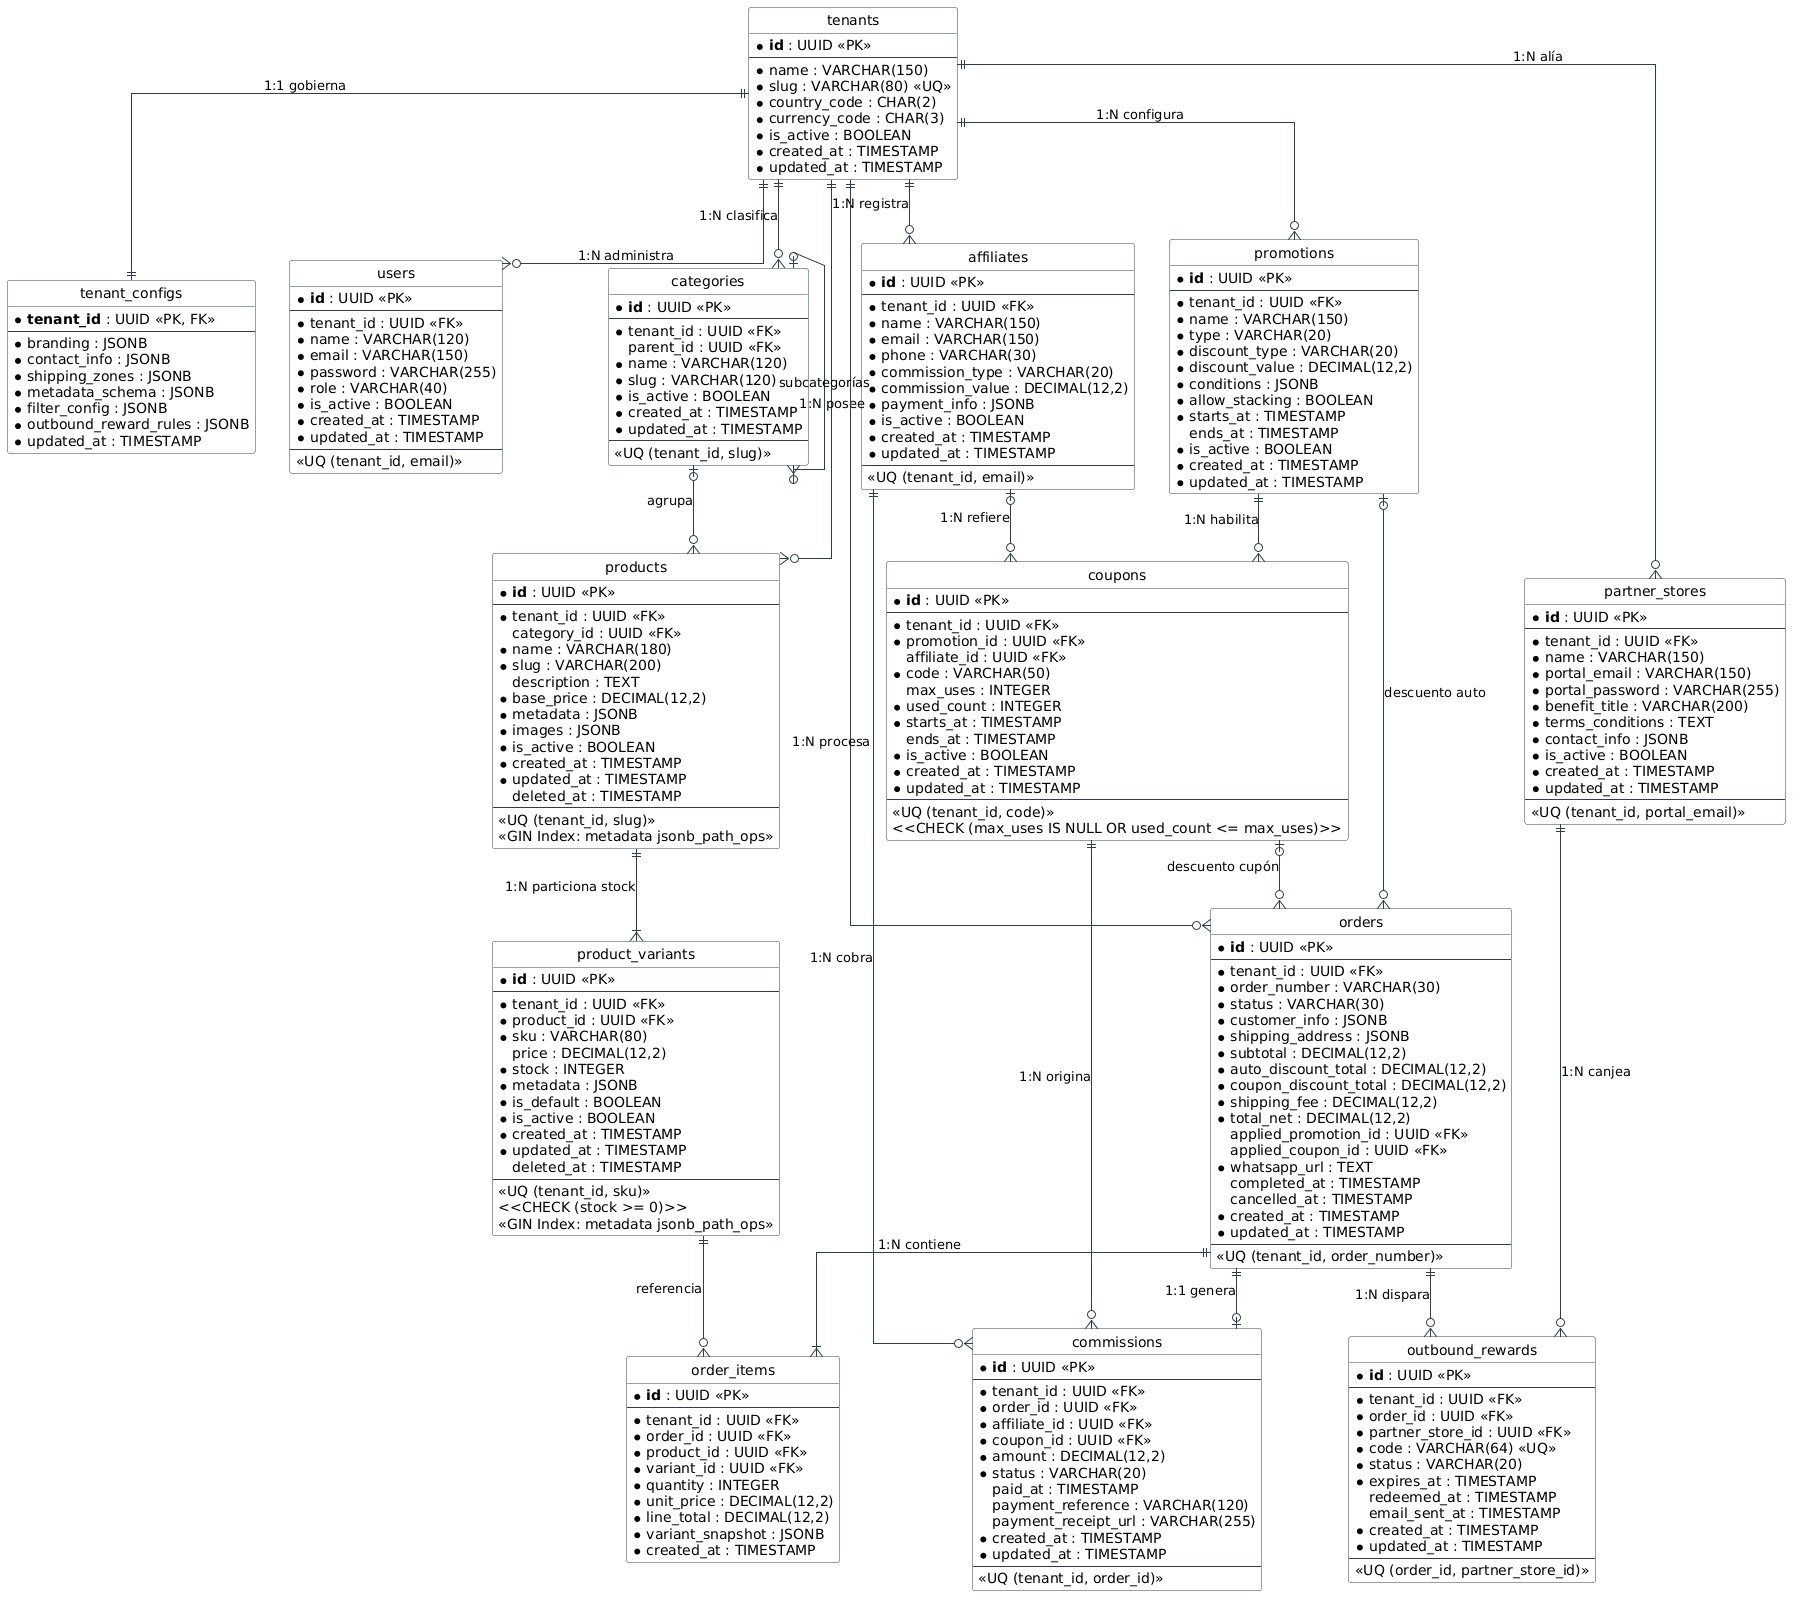

The diagram above was rendered by PlantUML. Its source (embedded in the PNG):
@startuml
hide circle
skinparam linetype ortho
skinparam roundcorner 5
skinparam class {
    BackgroundColor White
    ArrowColor #2C3E50
    BorderColor #2C3E50
}

entity "tenants" as tenants {
    * **id** : UUID <<PK>>
    --
    * name : VARCHAR(150)
    * slug : VARCHAR(80) <<UQ>>
    * country_code : CHAR(2)
    * currency_code : CHAR(3)
    * is_active : BOOLEAN
    * created_at : TIMESTAMP
    * updated_at : TIMESTAMP
}

entity "tenant_configs" as tenant_configs {
    * **tenant_id** : UUID <<PK, FK>>
    --
    * branding : JSONB
    * contact_info : JSONB
    * shipping_zones : JSONB
    * metadata_schema : JSONB
    * filter_config : JSONB
    * outbound_reward_rules : JSONB
    * updated_at : TIMESTAMP
}

entity "users" as users {
    * **id** : UUID <<PK>>
    --
    * tenant_id : UUID <<FK>>
    * name : VARCHAR(120)
    * email : VARCHAR(150)
    * password : VARCHAR(255)
    * role : VARCHAR(40)
    * is_active : BOOLEAN
    * created_at : TIMESTAMP
    * updated_at : TIMESTAMP
    --
    <<UQ (tenant_id, email)>>
}

entity "categories" as categories {
    * **id** : UUID <<PK>>
    --
    * tenant_id : UUID <<FK>>
    parent_id : UUID <<FK>>
    * name : VARCHAR(120)
    * slug : VARCHAR(120)
    * is_active : BOOLEAN
    * created_at : TIMESTAMP
    * updated_at : TIMESTAMP
    --
    <<UQ (tenant_id, slug)>>
}

entity "products" as products {
    * **id** : UUID <<PK>>
    --
    * tenant_id : UUID <<FK>>
    category_id : UUID <<FK>>
    * name : VARCHAR(180)
    * slug : VARCHAR(200)
    description : TEXT
    * base_price : DECIMAL(12,2)
    * metadata : JSONB
    * images : JSONB
    * is_active : BOOLEAN
    * created_at : TIMESTAMP
    * updated_at : TIMESTAMP
    deleted_at : TIMESTAMP
    --
    <<UQ (tenant_id, slug)>>
    <<GIN Index: metadata jsonb_path_ops>>
}

entity "product_variants" as product_variants {
    * **id** : UUID <<PK>>
    --
    * tenant_id : UUID <<FK>>
    * product_id : UUID <<FK>>
    * sku : VARCHAR(80)
    price : DECIMAL(12,2)
    * stock : INTEGER
    * metadata : JSONB
    * is_default : BOOLEAN
    * is_active : BOOLEAN
    * created_at : TIMESTAMP
    * updated_at : TIMESTAMP
    deleted_at : TIMESTAMP
    --
    <<UQ (tenant_id, sku)>>
    <<CHECK (stock >= 0)>>
    <<GIN Index: metadata jsonb_path_ops>>
}

entity "promotions" as promotions {
    * **id** : UUID <<PK>>
    --
    * tenant_id : UUID <<FK>>
    * name : VARCHAR(150)
    * type : VARCHAR(20)
    * discount_type : VARCHAR(20)
    * discount_value : DECIMAL(12,2)
    * conditions : JSONB
    * allow_stacking : BOOLEAN
    * starts_at : TIMESTAMP
    ends_at : TIMESTAMP
    * is_active : BOOLEAN
    * created_at : TIMESTAMP
    * updated_at : TIMESTAMP
}

entity "affiliates" as affiliates {
    * **id** : UUID <<PK>>
    --
    * tenant_id : UUID <<FK>>
    * name : VARCHAR(150)
    * email : VARCHAR(150)
    * phone : VARCHAR(30)
    * commission_type : VARCHAR(20)
    * commission_value : DECIMAL(12,2)
    * payment_info : JSONB
    * is_active : BOOLEAN
    * created_at : TIMESTAMP
    * updated_at : TIMESTAMP
    --
    <<UQ (tenant_id, email)>>
}

entity "coupons" as coupons {
    * **id** : UUID <<PK>>
    --
    * tenant_id : UUID <<FK>>
    * promotion_id : UUID <<FK>>
    affiliate_id : UUID <<FK>>
    * code : VARCHAR(50)
    max_uses : INTEGER
    * used_count : INTEGER
    * starts_at : TIMESTAMP
    ends_at : TIMESTAMP
    * is_active : BOOLEAN
    * created_at : TIMESTAMP
    * updated_at : TIMESTAMP
    --
    <<UQ (tenant_id, code)>>
    <<CHECK (max_uses IS NULL OR used_count <= max_uses)>>
}

entity "orders" as orders {
    * **id** : UUID <<PK>>
    --
    * tenant_id : UUID <<FK>>
    * order_number : VARCHAR(30)
    * status : VARCHAR(30)
    * customer_info : JSONB
    * shipping_address : JSONB
    * subtotal : DECIMAL(12,2)
    * auto_discount_total : DECIMAL(12,2)
    * coupon_discount_total : DECIMAL(12,2)
    * shipping_fee : DECIMAL(12,2)
    * total_net : DECIMAL(12,2)
    applied_promotion_id : UUID <<FK>>
    applied_coupon_id : UUID <<FK>>
    * whatsapp_url : TEXT
    completed_at : TIMESTAMP
    cancelled_at : TIMESTAMP
    * created_at : TIMESTAMP
    * updated_at : TIMESTAMP
    --
    <<UQ (tenant_id, order_number)>>
}

entity "order_items" as order_items {
    * **id** : UUID <<PK>>
    --
    * tenant_id : UUID <<FK>>
    * order_id : UUID <<FK>>
    * product_id : UUID <<FK>>
    * variant_id : UUID <<FK>>
    * quantity : INTEGER
    * unit_price : DECIMAL(12,2)
    * line_total : DECIMAL(12,2)
    * variant_snapshot : JSONB
    * created_at : TIMESTAMP
}

entity "commissions" as commissions {
    * **id** : UUID <<PK>>
    --
    * tenant_id : UUID <<FK>>
    * order_id : UUID <<FK>>
    * affiliate_id : UUID <<FK>>
    * coupon_id : UUID <<FK>>
    * amount : DECIMAL(12,2)
    * status : VARCHAR(20)
    paid_at : TIMESTAMP
    payment_reference : VARCHAR(120)
    payment_receipt_url : VARCHAR(255)
    * created_at : TIMESTAMP
    * updated_at : TIMESTAMP
    --
    <<UQ (tenant_id, order_id)>>
}

entity "partner_stores" as partner_stores {
    * **id** : UUID <<PK>>
    --
    * tenant_id : UUID <<FK>>
    * name : VARCHAR(150)
    * portal_email : VARCHAR(150)
    * portal_password : VARCHAR(255)
    * benefit_title : VARCHAR(200)
    * terms_conditions : TEXT
    * contact_info : JSONB
    * is_active : BOOLEAN
    * created_at : TIMESTAMP
    * updated_at : TIMESTAMP
    --
    <<UQ (tenant_id, portal_email)>>
}

entity "outbound_rewards" as outbound_rewards {
    * **id** : UUID <<PK>>
    --
    * tenant_id : UUID <<FK>>
    * order_id : UUID <<FK>>
    * partner_store_id : UUID <<FK>>
    * code : VARCHAR(64) <<UQ>>
    * status : VARCHAR(20)
    * expires_at : TIMESTAMP
    redeemed_at : TIMESTAMP
    email_sent_at : TIMESTAMP
    * created_at : TIMESTAMP
    * updated_at : TIMESTAMP
    --
    <<UQ (order_id, partner_store_id)>>
}

' Relaciones Principales
tenants ||--|| tenant_configs : "1:1 gobierna"
tenants ||--o{ users : "1:N administra"
tenants ||--o{ categories : "1:N clasifica"
tenants ||--o{ products : "1:N posee"
tenants ||--o{ promotions : "1:N configura"
tenants ||--o{ affiliates : "1:N registra"
tenants ||--o{ orders : "1:N procesa"
tenants ||--o{ partner_stores : "1:N alía"

categories |o--o{ categories : "subcategorías"
categories |o--o{ products : "agrupa"
products ||--|{ product_variants : "1:N particiona stock"

promotions ||--o{ coupons : "1:N habilita"
affiliates |o--o{ coupons : "1:N refiere"

orders ||--|{ order_items : "1:N contiene"
product_variants ||--o{ order_items : "referencia"
promotions |o--o{ orders : "descuento auto"
coupons |o--o{ orders : "descuento cupón"

orders ||--o| commissions : "1:1 genera"
affiliates ||--o{ commissions : "1:N cobra"
coupons ||--o{ commissions : "1:N origina"

orders ||--o{ outbound_rewards : "1:N dispara"
partner_stores ||--o{ outbound_rewards : "1:N canjea"
@enduml